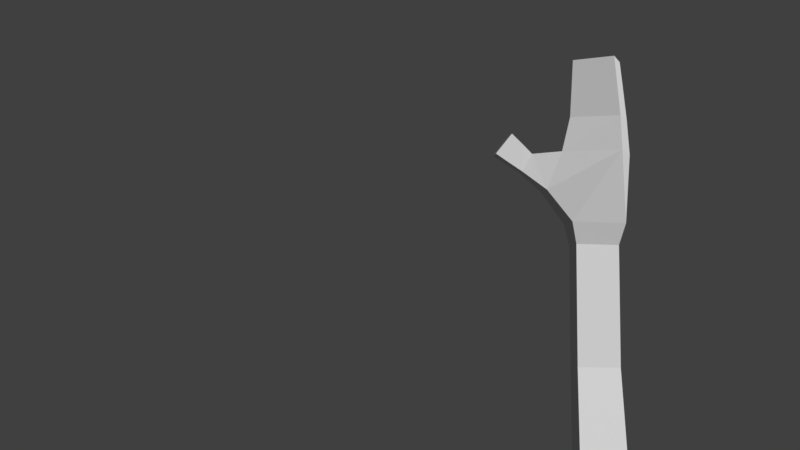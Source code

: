 # Source: hand.blend  (saved by Blender 2.78.0; exported with 4.5.12 LTS)
import bpy
from mathutils import Matrix  # noqa: F401  (used for matrix-valued properties, if any)

bpy.ops.wm.read_factory_settings(use_empty=True)
scene = bpy.context.scene
scene.name = 'Scene'

# ---- collections
col_collection_1 = bpy.data.collections.new('Collection 1'); scene.collection.children.link(col_collection_1)

# ---- world
world_world = bpy.data.worlds.new('World'); scene.world = world_world
world_world.color = (0.05088, 0.05088, 0.05088)
world_world.use_sun_shadow = False
world_world.sun_shadow_jitter_overblur = 0.0
world_world.cycles.sampling_method = 'MANUAL'

# ---- cameras
cam_camera = bpy.data.cameras.new('Camera')
cam_camera.clip_end = 100.0
cam_camera.lens = 35.0
cam_camera.sensor_width = 32.0
cam_camera.sensor_height = 18.0
cam_camera.display_size = 2.0
cam_camera.dof.focus_distance = 0.0
cam_camera.dof.aperture_fstop = 128.0
cam_camera.dof.aperture_blades = 6

# ---- meshes
me_vert = bpy.data.meshes.new('Vert')
me_vert.from_pydata([(-0.1237, -0.1452, -0.02528), (0.1138, -0.1351, -0.02528), (0.1237, -0.3671, 0.02528), (-0.1138, -0.3772, 0.02528), (-0.1144, 0.01829, 0.8001), (0.09067, 0.02678, 0.7987), (0.09928, -0.1756, 0.8318), (-0.1058, -0.1841, 0.8332), (-0.1093, 0.08619, 1.41), (0.09692, 0.09433, 1.404), (0.1054, -0.1114, 1.419), (-0.1008, -0.1196, 1.425), (0.1811, 0.07004, 2.051), (0.1073, -0.1618, 2.047), (-0.1246, -0.088, 2.05), (-0.05075, 0.1438, 2.055), (-0.361, -0.08081, 1.785), (-0.369, 0.0194, 1.785), (-0.3185, 0.02327, 1.872), (-0.3106, -0.07694, 1.871), (0.143, 0.04876, 2.347), (0.08217, -0.1422, 2.34), (-0.1088, -0.08117, 2.334), (-0.04795, 0.1098, 2.341), (-0.4897, -0.1048, 1.871), (-0.5001, 0.02144, 1.872), (-0.4212, 0.02758, 1.971), (-0.4108, -0.09868, 1.97), (-0.1211, -0.1006, 0.1999), (0.1074, -0.09083, 0.1999), (0.117, -0.3142, 0.2485), (-0.1116, -0.3239, 0.2485), (-0.1188, -0.0601, 0.4042), (0.1017, -0.05069, 0.4042), (0.1109, -0.2661, 0.4512), (-0.1096, -0.2755, 0.4512), (-0.1166, -0.02103, 0.6014), (0.09612, -0.01195, 0.6014), (0.105, -0.2198, 0.6467), (-0.1077, -0.2289, 0.6467), (-0.1127, 0.04125, 1.005), (0.09275, 0.04956, 1.002), (0.1013, -0.1547, 1.025), (-0.1042, -0.163, 1.027), (-0.1111, 0.06348, 1.205), (0.09481, 0.07181, 1.202), (0.1034, -0.1329, 1.224), (-0.1025, -0.1412, 1.227), (0.1977, 0.08682, 1.879), (0.1113, -0.185, 1.879), (-0.1663, -0.1041, 1.88), (-0.07365, 0.1731, 1.897), (-0.1326, 0.1157, 1.525), (0.1258, 0.1257, 1.516), (0.1361, -0.1326, 1.525), (-0.1223, -0.1427, 1.534), (-0.2414, -0.1146, 1.691), (-0.2555, 0.07096, 1.691), (-0.1866, 0.07621, 1.864), (0.1608, 0.05864, 2.212), (0.0939, -0.1514, 2.204), (-0.1161, -0.08429, 2.198), (-0.04924, 0.1258, 2.205), (-0.423, -0.09205, 1.826), (-0.4322, 0.02005, 1.827), (-0.3622, 0.02551, 1.915), (-0.353, -0.08659, 1.914)], [], [(30, 31, 3, 2), (58, 50, 51), (29, 30, 2, 1), (49, 55, 54), (33, 34, 30, 29), (28, 29, 1, 0), (32, 33, 29, 28), (56, 49, 50), (56, 55, 49), (51, 48, 53), (27, 26, 25, 24), (31, 28, 0, 3), (23, 22, 21, 20), (52, 57, 58, 51), (52, 51, 53), (55, 56, 57, 52), (48, 49, 54, 53), (0, 1, 2, 3), (34, 35, 31, 30), (35, 32, 28, 31), (36, 37, 33, 32), (37, 38, 34, 33), (38, 39, 35, 34), (39, 36, 32, 35), (4, 5, 37, 36), (5, 6, 38, 37), (6, 7, 39, 38), (7, 4, 36, 39), (40, 41, 5, 4), (41, 42, 6, 5), (42, 43, 7, 6), (43, 40, 4, 7), (44, 45, 41, 40), (45, 46, 42, 41), (46, 47, 43, 42), (47, 44, 40, 43), (8, 9, 45, 44), (9, 10, 46, 45), (10, 11, 47, 46), (11, 8, 44, 47), (12, 13, 49, 48), (13, 14, 50, 49), (14, 15, 51, 50), (15, 12, 48, 51), (52, 53, 9, 8), (53, 54, 10, 9), (54, 55, 11, 10), (55, 52, 8, 11), (16, 17, 57, 56), (17, 18, 58, 57), (18, 19, 50, 58), (19, 16, 56, 50), (59, 60, 13, 12), (60, 61, 14, 13), (61, 62, 15, 14), (62, 59, 12, 15), (20, 21, 60, 59), (21, 22, 61, 60), (22, 23, 62, 61), (23, 20, 59, 62), (63, 64, 17, 16), (64, 65, 18, 17), (65, 66, 19, 18), (66, 63, 16, 19), (24, 25, 64, 63), (25, 26, 65, 64), (26, 27, 66, 65), (27, 24, 63, 66)])
me_vert.use_remesh_preserve_volume = False
me_vert.use_remesh_preserve_attributes = False
me_vert.use_mirror_vertex_groups = False
me_vert.update()
arm_armature = bpy.data.armatures.new('Armature')  # bones are not reproduced

# ---- objects
ob_armature = bpy.data.objects.new('Armature', arm_armature)
ob_vert = bpy.data.objects.new('Vert', me_vert)
ob_camera = bpy.data.objects.new('Camera', cam_camera)

# ---- transforms, parenting, visibility, modifiers, constraints
ob_armature.location = (0.0, -0.2531, 0.0)
ob_armature.show_in_front = True
ob_armature.lineart.crease_threshold = 0.0
ob_vert.parent = ob_armature
ob_vert.matrix_parent_inverse = Matrix(((1.0, 0.0, 0.0, 0.0), (0.0, 1.0, 0.0, 0.2531), (0.0, 0.0, 1.0, 0.0), (0.0, 0.0, 0.0, 1.0)))
ob_vert.location = (0.0, 0.0, 0.0)
ob_vert.lineart.crease_threshold = 0.0
_vg = ob_vert.vertex_groups.new(name='Bone.002')
for _i, _w in zip([8, 9, 10, 11, 12, 13, 14, 15, 16, 17, 18, 19, 20, 21, 22, 23, 24, 25, 26, 27, 48, 49, 50, 51, 52, 53, 54, 55, 56, 57, 58, 59, 60, 61, 62, 63, 64, 65, 66], [0.18, 0.1569, 0.1804, 0.1985, 0.9969, 0.9967, 0.9961, 0.9972, 0.9192, 0.9228, 0.9213, 0.9045, 0.9998, 0.9998, 0.9998, 0.9998, 0.9058, 0.9042, 0.8861, 0.896, 0.9856, 0.9839, 0.9736, 0.9865, 0.8201, 0.8442, 0.8241, 0.7964, 0.9236, 0.9285, 0.9713, 0.9993, 0.9993, 0.9994, 0.9995, 0.9117, 0.9129, 0.8993, 0.8961]): _vg.add([_i], _w, 'REPLACE')
_vg = ob_vert.vertex_groups.new(name='Bone.003')
for _i, _w in zip([0, 1, 2, 3, 30, 31], [0.06506, 0.05783, 0.4144, 0.4251, 0.03378, 0.03772]): _vg.add([_i], _w, 'REPLACE')
_vg = ob_vert.vertex_groups.new(name='Bone')
for _i, _w in zip([0, 1, 2, 3, 4, 5, 6, 7, 28, 29, 30, 31, 32, 33, 34, 35, 36, 37, 38, 39], [0.9347, 0.942, 0.5855, 0.5747, 0.09448, 0.08435, 0.1031, 0.1121, 0.9889, 0.9901, 0.9567, 0.9545, 0.9879, 0.9894, 0.9826, 0.981, 0.9048, 0.9122, 0.8906, 0.8845]): _vg.add([_i], _w, 'REPLACE')
_vg = ob_vert.vertex_groups.new(name='Bone.001')
for _i, _w in zip([4, 5, 6, 7, 8, 9, 10, 11, 16, 17, 18, 19, 24, 25, 26, 27, 36, 37, 38, 39, 40, 41, 42, 43, 44, 45, 46, 47, 50, 52, 53, 54, 55, 56, 57, 58, 63, 64, 65, 66], [0.9053, 0.9155, 0.8966, 0.8875, 0.8199, 0.8431, 0.8195, 0.8013, 0.08075, 0.07714, 0.07866, 0.09553, 0.09422, 0.09581, 0.1139, 0.104, 0.09498, 0.08766, 0.1088, 0.1148, 0.9879, 0.9907, 0.9869, 0.984, 0.9796, 0.9847, 0.9799, 0.975, 0.002711, 0.1799, 0.1558, 0.1759, 0.2036, 0.07636, 0.07152, 0.007461, 0.08825, 0.08708, 0.1007, 0.1039]): _vg.add([_i], _w, 'REPLACE')
_m = ob_vert.modifiers.new('Armature', 'ARMATURE')
_m.object = ob_armature
ob_camera.location = (-0.6733, -4.441, 1.422)
ob_camera.rotation_euler = (1.593, -1.232e-06, 0.06718)
ob_camera.scale = (1.0, 1.0, 1.0)
ob_camera.lineart.crease_threshold = 0.0

# ---- collection membership
col_collection_1.objects.link(ob_armature)
col_collection_1.objects.link(ob_vert)
col_collection_1.objects.link(ob_camera)

# ---- scene / render settings (as saved in the file)
scene.camera = ob_camera
scene.frame_start = 1; scene.frame_end = 40; scene.frame_set(38)
scene.render.engine = 'BLENDER_EEVEE_NEXT'
scene.render.resolution_percentage = 50
scene.render.dither_intensity = 0.0
scene.cycles.use_denoising = False
scene.cycles.samples = 128
scene.cycles.sampling_pattern = 'TABULATED_SOBOL'
scene.cycles.light_sampling_threshold = 0.0
scene.cycles.use_adaptive_sampling = False
scene.cycles.use_light_tree = False
scene.cycles.blur_glossy = 0.0
scene.cycles.sample_clamp_indirect = 0.0
scene.view_settings.view_transform = 'Standard'
bpy.context.view_layer.update()

# ---- added for rendering (the .blend has no usable light): sun
light_auto_sun = bpy.data.lights.new('AutoSun', 'SUN')
light_auto_sun.energy = 3.0
light_auto_sun.angle = 0.0523599
ob_auto_sun = bpy.data.objects.new('AutoSun', light_auto_sun)
scene.collection.objects.link(ob_auto_sun)
ob_auto_sun.rotation_euler = (0.872665, 0.174533, 0.523599)
bpy.context.view_layer.update()
